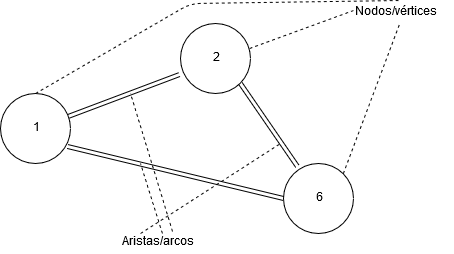

The diagram above was exported from draw.io. Its source (the exported page's mxGraphModel, read from the mxfile embedded in the PNG):
<mxGraphModel dx="854" dy="504" grid="1" gridSize="10" guides="1" tooltips="1" connect="1" arrows="1" fold="1" page="1" pageScale="1" pageWidth="827" pageHeight="1169" math="0" shadow="0">
  <root>
    <mxCell id="0" />
    <mxCell id="1" parent="0" />
    <mxCell id="2s6j9KasaTLCnwGqUD0u-1" value="1" style="ellipse;whiteSpace=wrap;html=1;aspect=fixed;" vertex="1" parent="1">
      <mxGeometry x="190" y="160" width="70" height="70" as="geometry" />
    </mxCell>
    <mxCell id="2s6j9KasaTLCnwGqUD0u-4" value="2" style="ellipse;whiteSpace=wrap;html=1;aspect=fixed;" vertex="1" parent="1">
      <mxGeometry x="370" y="90" width="70" height="70" as="geometry" />
    </mxCell>
    <mxCell id="2s6j9KasaTLCnwGqUD0u-5" value="Nodos/vértices" style="text;html=1;resizable=0;points=[];autosize=1;align=left;verticalAlign=top;spacingTop=-4;" vertex="1" parent="1">
      <mxGeometry x="543" y="70" width="100" height="20" as="geometry" />
    </mxCell>
    <mxCell id="2s6j9KasaTLCnwGqUD0u-7" value="6" style="ellipse;whiteSpace=wrap;html=1;aspect=fixed;" vertex="1" parent="1">
      <mxGeometry x="473" y="230" width="70" height="70" as="geometry" />
    </mxCell>
    <mxCell id="2s6j9KasaTLCnwGqUD0u-8" value="" style="endArrow=none;dashed=1;html=1;entryX=0;entryY=0.35;entryDx=0;entryDy=0;entryPerimeter=0;exitX=0.986;exitY=0.357;exitDx=0;exitDy=0;exitPerimeter=0;" edge="1" parent="1" source="2s6j9KasaTLCnwGqUD0u-4" target="2s6j9KasaTLCnwGqUD0u-5">
      <mxGeometry width="50" height="50" relative="1" as="geometry">
        <mxPoint x="190" y="370" as="sourcePoint" />
        <mxPoint x="240" y="320" as="targetPoint" />
      </mxGeometry>
    </mxCell>
    <mxCell id="2s6j9KasaTLCnwGqUD0u-9" value="" style="endArrow=none;dashed=1;html=1;exitX=1;exitY=0;exitDx=0;exitDy=0;" edge="1" parent="1" source="2s6j9KasaTLCnwGqUD0u-7" target="2s6j9KasaTLCnwGqUD0u-5">
      <mxGeometry width="50" height="50" relative="1" as="geometry">
        <mxPoint x="190" y="370" as="sourcePoint" />
        <mxPoint x="240" y="320" as="targetPoint" />
      </mxGeometry>
    </mxCell>
    <mxCell id="2s6j9KasaTLCnwGqUD0u-10" value="" style="endArrow=none;dashed=1;html=1;entryX=0.45;entryY=-0.15;entryDx=0;entryDy=0;entryPerimeter=0;exitX=0.5;exitY=0;exitDx=0;exitDy=0;" edge="1" parent="1" source="2s6j9KasaTLCnwGqUD0u-1" target="2s6j9KasaTLCnwGqUD0u-5">
      <mxGeometry width="50" height="50" relative="1" as="geometry">
        <mxPoint x="190" y="370" as="sourcePoint" />
        <mxPoint x="240" y="320" as="targetPoint" />
        <Array as="points">
          <mxPoint x="380" y="70" />
        </Array>
      </mxGeometry>
    </mxCell>
    <mxCell id="2s6j9KasaTLCnwGqUD0u-11" value="" style="shape=link;html=1;entryX=0;entryY=0.5;entryDx=0;entryDy=0;exitX=0.957;exitY=0.757;exitDx=0;exitDy=0;exitPerimeter=0;" edge="1" parent="1" source="2s6j9KasaTLCnwGqUD0u-1" target="2s6j9KasaTLCnwGqUD0u-7">
      <mxGeometry width="50" height="50" relative="1" as="geometry">
        <mxPoint x="190" y="370" as="sourcePoint" />
        <mxPoint x="240" y="320" as="targetPoint" />
      </mxGeometry>
    </mxCell>
    <mxCell id="2s6j9KasaTLCnwGqUD0u-12" value="" style="shape=link;html=1;entryX=-0.014;entryY=0.729;entryDx=0;entryDy=0;entryPerimeter=0;" edge="1" parent="1" source="2s6j9KasaTLCnwGqUD0u-1" target="2s6j9KasaTLCnwGqUD0u-4">
      <mxGeometry width="50" height="50" relative="1" as="geometry">
        <mxPoint x="190" y="370" as="sourcePoint" />
        <mxPoint x="240" y="320" as="targetPoint" />
      </mxGeometry>
    </mxCell>
    <mxCell id="2s6j9KasaTLCnwGqUD0u-13" value="" style="shape=link;html=1;entryX=1;entryY=1;entryDx=0;entryDy=0;exitX=0.2;exitY=0.043;exitDx=0;exitDy=0;exitPerimeter=0;" edge="1" parent="1" source="2s6j9KasaTLCnwGqUD0u-7" target="2s6j9KasaTLCnwGqUD0u-4">
      <mxGeometry width="50" height="50" relative="1" as="geometry">
        <mxPoint x="190" y="370" as="sourcePoint" />
        <mxPoint x="240" y="320" as="targetPoint" />
      </mxGeometry>
    </mxCell>
    <mxCell id="2s6j9KasaTLCnwGqUD0u-14" value="Aristas/arcos" style="text;html=1;resizable=0;points=[];autosize=1;align=left;verticalAlign=top;spacingTop=-4;" vertex="1" parent="1">
      <mxGeometry x="310" y="300" width="90" height="20" as="geometry" />
    </mxCell>
    <mxCell id="2s6j9KasaTLCnwGqUD0u-15" value="" style="endArrow=none;dashed=1;html=1;" edge="1" parent="1" source="2s6j9KasaTLCnwGqUD0u-14">
      <mxGeometry width="50" height="50" relative="1" as="geometry">
        <mxPoint x="190" y="390" as="sourcePoint" />
        <mxPoint x="330" y="230" as="targetPoint" />
      </mxGeometry>
    </mxCell>
    <mxCell id="2s6j9KasaTLCnwGqUD0u-16" value="" style="endArrow=none;dashed=1;html=1;" edge="1" parent="1">
      <mxGeometry width="50" height="50" relative="1" as="geometry">
        <mxPoint x="330" y="300" as="sourcePoint" />
        <mxPoint x="470" y="210" as="targetPoint" />
      </mxGeometry>
    </mxCell>
    <mxCell id="2s6j9KasaTLCnwGqUD0u-17" value="" style="endArrow=none;dashed=1;html=1;exitX=0.578;exitY=-0.1;exitDx=0;exitDy=0;exitPerimeter=0;" edge="1" parent="1" source="2s6j9KasaTLCnwGqUD0u-14">
      <mxGeometry width="50" height="50" relative="1" as="geometry">
        <mxPoint x="190" y="390" as="sourcePoint" />
        <mxPoint x="320" y="160" as="targetPoint" />
      </mxGeometry>
    </mxCell>
  </root>
</mxGraphModel>